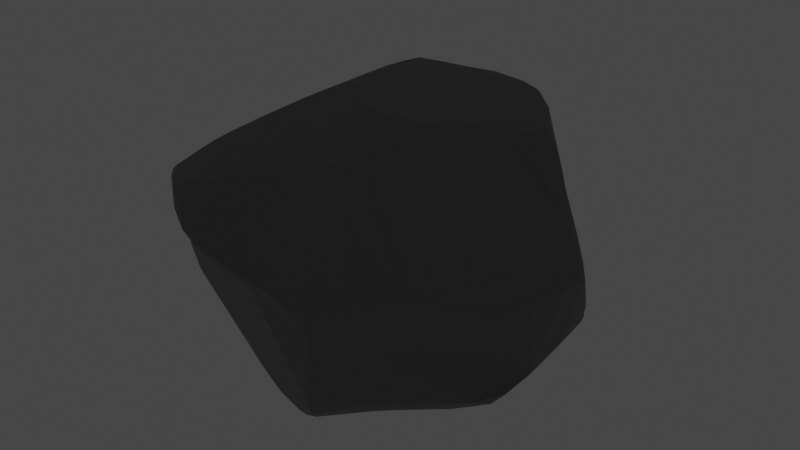 # Source: sTOUN.blend  (saved by Blender 3.4.6; exported with 4.5.12 LTS)
import bpy
from mathutils import Matrix  # noqa: F401  (used for matrix-valued properties, if any)

bpy.ops.wm.read_factory_settings(use_empty=True)
scene = bpy.context.scene
scene.name = 'Scene'

# ---- collections
col_collection = bpy.data.collections.new('Collection'); scene.collection.children.link(col_collection)

# ---- materials (node trees are filled in below, after node groups)
mat_004 = bpy.data.materials.new('Материал.004')
mat_004.use_transparent_shadow = False
mat_003 = bpy.data.materials.new('Материал.003')
mat_003.use_transparent_shadow = False
mat_001 = bpy.data.materials.new('Материал.001')
mat_001.use_transparent_shadow = False
mat_x = bpy.data.materials.new('Материал')
mat_x.use_transparent_shadow = False

# ---- material node trees
mat_004.use_nodes = True; mat_004.node_tree.nodes.clear()
_N = mat_004.node_tree.nodes; _L = mat_004.node_tree.links
n0 = _N.new('ShaderNodeOutputMaterial'); n0.name = 'Вывод материала'; n0.location = (300, 300)
n1 = _N.new('ShaderNodeEmission'); n1.name = 'Излучение'; n1.location = (10, 300)
n1.inputs[0].default_value = (1.0, 0.05602, 0.03681, 1.0)
_L.new(n1.outputs[0], n0.inputs[0])
n0.is_active_output = True
mat_003.use_nodes = True; mat_003.node_tree.nodes.clear()
_N = mat_003.node_tree.nodes; _L = mat_003.node_tree.links
n0 = _N.new('ShaderNodeBsdfPrincipled'); n0.name = 'Принципиальный BSDF'; n0.location = (10, 300)
n0.distribution = 'GGX'
n0.subsurface_method = 'RANDOM_WALK_SKIN'
n0.inputs[0].default_value = (0.1679, 0.1679, 0.1679, 1.0)
n0.inputs[2].default_value = 0.5456
n0.inputs[3].default_value = 1.45
n0.inputs[13].default_value = 0.8474
n0.inputs[27].default_value = (0.0, 0.0, 0.0, 1.0)
n0.inputs[28].default_value = 1.0
n1 = _N.new('ShaderNodeOutputMaterial'); n1.name = 'Вывод материала'; n1.location = (300, 300)
_L.new(n0.outputs[0], n1.inputs[0])
n1.is_active_output = True
mat_001.use_nodes = True; mat_001.node_tree.nodes.clear()
_N = mat_001.node_tree.nodes; _L = mat_001.node_tree.links
n0 = _N.new('ShaderNodeBsdfPrincipled'); n0.name = 'Принципиальный BSDF'; n0.location = (10, 300)
n0.distribution = 'GGX'
n0.subsurface_method = 'RANDOM_WALK_SKIN'
n0.inputs[0].default_value = (0.214, 0.1349, 0.0612, 1.0)
n0.inputs[2].default_value = 0.7649
n0.inputs[3].default_value = 1.45
n0.inputs[27].default_value = (0.0, 0.0, 0.0, 1.0)
n0.inputs[28].default_value = 1.0
n1 = _N.new('ShaderNodeOutputMaterial'); n1.name = 'Вывод материала'; n1.location = (300, 300)
_L.new(n0.outputs[0], n1.inputs[0])
n1.is_active_output = True
mat_x.use_nodes = True; mat_x.node_tree.nodes.clear()
_N = mat_x.node_tree.nodes; _L = mat_x.node_tree.links
n0 = _N.new('ShaderNodeBsdfPrincipled'); n0.name = 'Принципиальный BSDF'; n0.location = (10, 300)
n0.distribution = 'GGX'
n0.subsurface_method = 'RANDOM_WALK_SKIN'
n0.inputs[0].default_value = (0.1149, 0.05123, 0.02521, 1.0)
n0.inputs[2].default_value = 0.7491
n0.inputs[3].default_value = 1.45
n0.inputs[27].default_value = (0.0, 0.0, 0.0, 1.0)
n0.inputs[28].default_value = 1.0
n1 = _N.new('ShaderNodeOutputMaterial'); n1.name = 'Вывод материала'; n1.location = (300, 300)
_L.new(n0.outputs[0], n1.inputs[0])
n1.is_active_output = True

# ---- world
world_world = bpy.data.worlds.new('World'); scene.world = world_world
world_world.use_nodes = True; world_world.node_tree.nodes.clear()
_N = world_world.node_tree.nodes; _L = world_world.node_tree.links
n0 = _N.new('ShaderNodeOutputWorld'); n0.name = 'World Output'; n0.location = (300, 300)
n1 = _N.new('ShaderNodeBackground'); n1.name = 'Background'; n1.location = (10, 300)
n1.inputs[0].default_value = (0.05088, 0.05088, 0.05088, 1.0)
_L.new(n1.outputs[0], n0.inputs[0])
n0.is_active_output = True
world_world.color = (0.05088, 0.05088, 0.05088)
world_world.use_sun_shadow = False
world_world.sun_shadow_jitter_overblur = 0.0

# ---- meshes
me_001 = bpy.data.meshes.new('Сфера.001')
me_001.from_pydata([(0.4739, -0.008583, -0.04219), (-0.3825, -0.005689, 0.1381), (0.09839, -0.4219, 0.1769), (-0.00897, -0.2741, 0.2719), (-0.03721, -0.2679, 0.2737), (-0.1889, -0.326, 0.2425), (-0.06086, -0.4468, 0.1669), (0.04448, -0.455, 0.1589), (-0.09972, -0.2683, -0.21), (-0.08794, -0.2589, -0.2147), (-0.04162, -0.292, -0.2069), (0.002941, -0.3178, -0.1977), (0.4037, -0.2102, -0.1022), (0.3578, -0.2, -0.1421), (0.3509, -0.1776, -0.1519), (0.2877, -0.0274, -0.1686), (0.3661, -0.01223, -0.1556), (0.4713, -0.1025, -0.06099), (-0.3067, 0.2349, 0.2322), (-0.3424, 0.3433, 0.184), (-0.3777, 0.291, 0.1524), (-0.3775, 0.1095, 0.1398), (-0.3124, 0.1193, 0.1825), (-0.349, 0.05839, 0.1621), (-0.3828, 0.2539, -0.113), (-0.3706, 0.2374, -0.1345), (-0.3249, 0.1709, -0.1739), (-0.4232, 0.2461, -0.03884), (-0.3897, 0.2668, -0.08528), (-0.08267, 0.5175, 0.2448), (-0.04842, 0.4948, 0.2699), (0.03763, 0.4812, 0.2699), (0.161, 0.4024, 0.2581), (0.1231, -0.2103, 0.3039), (0.08175, -0.1668, 0.319), (0.1216, -0.457, 0.1529), (0.258, -0.4246, 0.1726), (0.2824, -0.4053, 0.1789), (0.3421, -0.3506, 0.1693), (0.3542, -0.329, 0.171), (0.06997, -0.4348, 0.1149), (0.2963, -0.324, -0.05641), (0.1796, -0.4138, -0.09227), (0.4324, 0.1012, 0.1271), (0.4014, -0.2879, 0.1473), (0.3895, 0.1334, 0.1563), (0.3527, 0.1861, 0.1765), (0.3335, 0.2089, 0.1803), (0.2256, 0.09852, -0.1889), (0.1774, 0.1954, -0.2078), (0.1203, 0.2062, -0.216), (0.1079, 0.2184, -0.2169), (0.4406, 0.1411, -0.06161), (0.4494, 0.117, -0.05729), (-0.03033, 0.541, 0.1571), (0.2203, 0.3969, -0.01409), (-0.1662, 0.1747, 0.3309), (-0.2067, 0.5076, 0.2033), (-0.3358, 0.357, 0.1809), (-0.09388, 0.4898, -0.03293), (-0.4181, 0.04748, 0.08258), (-0.3703, 0.3052, 0.1513), (-0.3186, 0.2886, 0.03332), (-0.3397, -0.2659, 0.1818), (-0.1935, -0.3914, 0.1941), (-0.1618, -0.06437, -0.2373), (-0.04942, -0.1914, -0.2106), (-0.3959, -0.1964, -0.04513), (-0.4184, -0.007545, -0.1001), (-0.4116, -0.02637, 0.06584), (-0.4053, -0.09661, -0.03212), (-0.3873, -0.03304, 0.112), (-0.4079, -0.1078, 0.04697), (-0.3727, -0.2303, 0.08552), (-0.4013, -0.1995, 0.02369), (-0.397, -0.195, 0.04226), (-0.3836, -0.2248, 0.06012), (-0.3825, -0.2209, 0.02607), (-0.3461, -0.2698, 0.1486), (-0.365, -0.242, 0.06905), (-0.3436, -0.269, 0.1175), (-0.09567, 0.5034, 0.04382), (-0.1122, 0.5525, 0.1508), (-0.1378, 0.5422, 0.1332), (-0.13, 0.5158, 0.06377), (-0.1121, 0.4882, -0.02817), (-0.1487, 0.5478, 0.1842), (-0.2244, 0.3916, -0.002839), (-0.2392, 0.4049, 0.04077), (-0.2838, 0.3494, -6.665e-06), (-0.286, 0.3201, 0.04643), (0.05116, 0.2345, -0.2238), (0.06896, 0.2037, -0.2252), (-0.03698, 0.1454, -0.2315), (-0.02882, 0.1079, -0.2284), (-0.103, 0.07828, -0.2354), (-0.07008, 0.09109, -0.2343), (-0.1271, 0.03028, -0.2387), (-0.1579, -0.01871, -0.2394), (0.201, -0.4537, 0.1535), (0.1834, -0.4595, 0.1412), (0.2183, -0.4438, 0.07563), (0.2123, -0.4291, 0.009313), (0.2206, -0.4573, 0.1422), (0.3291, -0.3432, 0.1069), (0.3011, -0.3407, 0.03727), (0.368, -0.3257, 0.1608), (0.477, 0.04752, 0.09946), (0.4597, 0.08486, 0.09922), (0.4701, 0.08665, 0.03521), (0.457, 0.1084, 0.02585), (0.4593, 0.1123, -0.01585), (0.4215, 0.1231, 0.1272), (0.4418, 0.1388, -0.0292), (-0.1446, -0.329, 0.2511), (-0.0714, -0.3096, 0.2588), (-0.09208, -0.3997, 0.2134), (-0.1208, -0.433, 0.1853), (-0.09139, -0.4376, 0.1862), (-0.1496, -0.4106, 0.2007), (0.03251, -0.4451, 0.1688), (-0.005221, -0.4514, 0.1693), (-0.06478, -0.4485, 0.176), (0.3523, -0.02877, -0.1648), (0.3758, -0.1269, -0.1561), (0.388, -0.1576, -0.1444), (0.4504, -0.1544, -0.09023), (0.4257, -0.1641, -0.1181), (-0.3227, 0.1611, 0.1982), (-0.3528, 0.2038, 0.1767), (-0.3712, 0.1702, 0.1509), (-0.3378, 0.155, 0.1738), (-0.3128, 0.133, 0.1839), (-0.4228, 0.1755, -0.1303), (-0.3785, 0.2036, -0.1471), (-0.444, 0.2065, -0.06455), (-0.4472, 0.1793, -0.09247), (-0.4419, 0.1257, -0.1166), (-0.4153, 0.2082, -0.1231), (-0.4252, 0.1073, -0.1362), (-0.4214, 0.2283, -0.09678), (0.1586, 0.3892, 0.2651), (0.1118, 0.4424, 0.2687), (0.06254, 0.4646, 0.2725), (-0.01712, 0.5296, 0.2163), (0.001596, 0.5114, 0.2455), (0.05538, 0.5105, 0.2198), (0.0574, 0.4982, 0.2465), (0.09, 0.4643, 0.2658), (0.07799, 0.4506, -0.1152), (0.2461, 0.3846, -0.05129), (0.1488, 0.4261, -0.1048), (0.1011, -0.2092, 0.3111), (0.1198, -0.2377, 0.2953), (0.1588, -0.2554, 0.2871), (0.1889, -0.2612, 0.276), (0.2226, -0.315, 0.2537), (0.2784, -0.3566, 0.2139), (0.2766, -0.406, 0.1901), (0.3008, -0.3818, 0.1893), (0.2718, -0.181, -0.155), (0.1355, -0.2598, -0.1683), (0.2021, -0.2716, -0.1567), (0.07511, -0.345, -0.1804), (0.1064, -0.3649, -0.1707), (0.301, -0.2338, -0.1483), (0.135, -0.3742, -0.1626), (0.2848, -0.2608, -0.1438), (0.1635, -0.3769, -0.152), (0.2625, -0.2954, -0.1364), (0.1752, -0.4018, -0.1245), (0.2898, -0.31, -0.09897), (0.2026, -0.4123, -0.07624), (0.483, 0.05648, 0.08317), (0.4909, -0.03511, 0.09449), (0.4789, -0.1256, 0.1168), (0.483, -0.1356, 0.1082), (0.4624, -0.196, 0.1229), (0.4365, -0.2427, 0.136), (0.4199, -0.2644, 0.1349), (0.1714, 0.1251, 0.2831), (0.1972, 0.1819, 0.2741), (0.21, 0.1716, 0.2697), (0.1985, 0.3147, 0.264), (0.2347, 0.2932, 0.2603), (0.2254, 0.2276, 0.2665), (0.2471, 0.2555, 0.256), (0.2694, 0.2658, 0.2394), (0.2726, 0.2699, 0.2281), (0.2978, 0.241, 0.2162), (0.3163, 0.212, 0.2055), (0.3077, 0.1559, 0.2116), (0.3124, 0.2294, 0.2026), (0.333, 0.2041, 0.1926), (0.2116, 0.1948, -0.2015), (0.1682, 0.2181, -0.2031), (0.2467, 0.1897, -0.1956), (0.3302, 0.05892, -0.1722), (0.2652, 0.2095, -0.1839), (0.2901, 0.1895, -0.1868), (0.2464, 0.3713, -0.1018), (0.3405, 0.07022, -0.17), (0.3232, 0.2102, -0.1677), (0.3286, 0.1745, -0.1757), (0.3602, 0.1945, -0.1461), (0.3079, 0.275, -0.1338), (0.39, 0.1774, -0.1176), (0.3775, 0.2008, -0.1176), (0.2609, 0.364, -0.0963), (0.2451, 0.3791, -0.09238), (0.4143, 0.1651, -0.09089), (-0.03846, 0.5124, 0.1018), (0.03628, 0.5184, 0.1417), (0.07171, 0.4987, 0.1298), (0.1109, 0.465, 0.1025), (0.1672, 0.4188, 0.04048), (0.1311, 0.4425, 0.07841), (0.1421, 0.4363, 0.08737), (0.17, 0.4186, 0.04542), (0.1958, 0.4064, 0.01446), (-0.1731, 0.2342, 0.3268), (-0.1559, 0.2194, 0.3307), (-0.2261, 0.2413, 0.2955), (-0.1908, 0.3196, 0.3127), (-0.1736, 0.3027, 0.3196), (-0.2809, 0.3165, 0.2505), (-0.1872, 0.367, 0.3083), (-0.154, 0.4068, 0.2969), (-0.1988, 0.3879, 0.3008), (-0.1007, 0.4449, 0.2848), (-0.2399, 0.4057, 0.2677), (-0.1246, 0.4386, 0.2846), (-0.2383, 0.4583, 0.2408), (-0.2973, 0.4041, 0.2154), (-0.1755, 0.5288, 0.2033), (-0.3117, 0.3879, 0.1979), (-0.2623, 0.4424, 0.2378), (-0.2633, 0.1293, -0.1974), (0.003334, 0.3093, -0.2019), (-0.02761, 0.4028, -0.167), (-0.05356, 0.4505, -0.1374), (-0.03429, 0.4545, -0.1422), (-0.1607, 0.3786, -0.12), (-0.2314, 0.3312, -0.1172), (-0.07953, 0.4811, -0.09351), (-0.4114, 0.1001, 0.05047), (-0.3982, 0.0435, 0.1227), (-0.4297, 0.1064, 0.09304), (-0.4207, 0.09558, 0.1061), (-0.4409, 0.1886, 0.09224), (-0.4297, 0.214, 0.03706), (-0.4388, 0.2241, -0.03616), (-0.4368, 0.2174, 0.095), (-0.4035, 0.2392, 0.01836), (-0.4069, 0.2355, 0.06542), (-0.4147, 0.2439, 0.1112), (-0.4102, 0.2316, 0.1227), (-0.3745, 0.2878, -0.03832), (-0.4028, 0.2608, 0.1257), (-0.1949, -0.05402, 0.3051), (-0.1977, -0.02219, 0.3131), (-0.2478, 0.06334, 0.2787), (-0.2223, -0.07161, 0.2968), (-0.2371, -0.08057, 0.2886), (-0.2489, -0.1484, 0.2732), (-0.2706, -0.1613, 0.264), (-0.2824, -0.2011, 0.2524), (-0.2103, -0.3521, 0.2288), (-0.2853, -0.2387, 0.2411), (-0.3198, -0.1635, 0.2158), (-0.3005, -0.2318, 0.234), (-0.3044, -0.2873, 0.2192), (-0.3162, -0.2901, 0.2078), (-0.2344, -0.3595, 0.216), (-0.3213, -0.2927, 0.1893), (-0.1901, -0.03919, -0.2371), (-0.1912, -0.09089, -0.2382), (-0.1695, -0.198, -0.2267), (-0.2249, -0.1314, -0.2352), (-0.2434, -0.1567, -0.2271), (-0.2929, -0.136, -0.2088), (-0.2723, -0.1723, -0.2079), (-0.3353, -0.1599, -0.1835), (-0.4151, 0.01152, -0.1406), (-0.3757, -0.1449, -0.1555), (-0.3716, -0.1732, -0.1426), (-0.3884, -0.1524, -0.1394), (-0.3821, -0.1877, -0.104), (0.1414, 0.08123, 0.2941), (0.1112, 0.05094, 0.3073), (-0.02513, 0.01801, 0.3393), (0.02809, -0.01277, 0.3359), (-0.005884, -0.01731, 0.3417), (-0.02115, -0.01613, 0.3394), (-0.06443, 0.03333, 0.3426), (-0.06746, 0.01961, 0.3421), (-0.1097, 0.0651, 0.3456), (-0.1439, 0.1317, 0.3411), (-0.1413, 0.05438, 0.3421), (-0.1573, 0.03495, 0.3344), (-0.1865, 0.01794, 0.3199)], [], [(60, 71, 246), (69, 71, 60), (70, 74, 72), (1, 73, 63), (72, 73, 71), (74, 75, 72), (77, 79, 76), (79, 80, 73), (80, 64, 78), (211, 81, 82), (82, 84, 83), (81, 85, 84), (87, 88, 84), (89, 62, 90), (61, 19, 58), (91, 238, 51), (49, 92, 50), (238, 95, 237), (97, 237, 95), (98, 275, 97), (40, 101, 35), (35, 101, 100), (100, 101, 103), (99, 103, 36), (101, 38, 103), (172, 41, 102), (101, 104, 38), (102, 41, 105), (102, 105, 101), (7, 40, 35), (44, 39, 106), (107, 108, 43), (173, 109, 108), (108, 110, 112), (111, 113, 110), (4, 115, 3), (6, 122, 117), (118, 116, 117), (119, 267, 273), (116, 114, 267), (121, 116, 122), (264, 5, 114, 4, 152, 34, 292, 293, 295, 298, 299, 260, 259, 262), (9, 10, 8), (123, 124, 15), (124, 127, 125), (124, 14, 160), (14, 125, 13), (0, 17, 53), (129, 18, 258), (21, 132, 131), (26, 237, 275, 278, 280, 282, 283, 139, 133, 134), (25, 243, 242, 240, 239, 238, 237, 26, 134), (137, 133, 139), (24, 138, 140), (140, 135, 27), (134, 138, 25), (68, 137, 283), (145, 147, 144), (144, 147, 146), (31, 148, 147), (143, 148, 31), (209, 200, 151), (4, 3, 152), (153, 154, 33), (36, 158, 156, 154, 153, 3, 115, 120, 2, 35, 99), (159, 38, 157), (6, 40, 7), (11, 161, 163), (161, 162, 164), (162, 167, 166), (166, 169, 168), (169, 170, 168), (12, 171, 169), (172, 42, 170), (12, 41, 171), (175, 176, 174), (107, 174, 173), (180, 182, 181), (181, 182, 185), (181, 185, 183), (183, 184, 32), (185, 191, 186), (186, 191, 187), (196, 198, 199), (199, 203, 197), (198, 200, 202), (204, 207, 206), (205, 207, 204), (200, 208, 205), (209, 150, 208), (197, 16, 123), (54, 146, 212), (217, 218, 215), (215, 218, 219), (261, 222, 18), (226, 228, 223), (226, 227, 228), (230, 233, 225), (230, 228, 236), (231, 232, 228), (233, 235, 19), (234, 57, 232), (240, 241, 239), (87, 85, 244, 240, 242, 243, 24, 28, 89), (23, 21, 246), (247, 249, 245), (247, 248, 249), (248, 130, 256), (250, 251, 135, 136, 68, 67, 70, 72, 69, 245), (250, 253, 251), (253, 257, 27), (254, 62, 253), (253, 62, 257), (1, 23, 246), (21, 131, 130), (251, 27, 135), (261, 263, 262), (264, 265, 266), (266, 268, 267), (267, 271, 273), (268, 270, 271), (271, 272, 273), (270, 269, 272), (1, 269, 265, 261, 18, 129, 128, 132, 22, 23), (272, 274, 273), (269, 1, 63), (274, 63, 78), (65, 277, 276), (65, 9, 277), (9, 8, 277), (8, 281, 279), (278, 279, 280), (282, 284, 283), (284, 286, 283), (283, 67, 68), (66, 9, 65), (157, 39, 178, 177, 175, 107, 43, 45, 191, 182, 180, 288, 289, 34, 33, 155, 156), (291, 292, 34), (291, 290, 292), (294, 297, 296), (56, 300, 297), (222, 261, 300), (246, 71, 1), (69, 72, 71), (72, 75, 76), (1, 71, 73), (72, 76, 73), (70, 67, 74), (75, 77, 76), (75, 74, 77), (74, 67, 77), (80, 78, 73), (73, 76, 79), (54, 211, 82), (82, 81, 84), (81, 59, 85), (85, 87, 84), (87, 89, 88), (89, 257, 62), (144, 54, 82), (89, 28, 257), (57, 234, 86, 83, 84, 88, 90, 62, 254, 255, 258, 61, 58, 235, 233, 236), (92, 91, 51), (144, 82, 86), (91, 92, 93), (94, 93, 92), (238, 91, 93), (238, 93, 95), (93, 96, 95), (97, 95, 96), (98, 97, 65), (195, 51, 238), (97, 275, 237), (36, 103, 38), (101, 105, 104), (37, 36, 38), (39, 38, 106), (108, 107, 173), (173, 111, 109), (112, 43, 108), (109, 111, 110), (43, 112, 45), (45, 112, 46), (111, 53, 113), (112, 47, 46), (0, 111, 173), (0, 53, 111), (53, 52, 113), (4, 114, 115), (115, 114, 116), (118, 117, 122), (122, 6, 121), (117, 116, 119), (119, 116, 267), (121, 120, 116), (120, 115, 116), (5, 267, 114), (120, 7, 2), (10, 11, 163, 164, 166, 170, 42, 102, 101, 40, 6, 117, 80, 79, 77, 67, 287, 285, 282, 281, 8), (15, 124, 160), (125, 14, 124), (17, 126, 127), (16, 17, 127), (127, 12, 13), (13, 125, 127), (12, 127, 126, 17, 0, 173, 174, 176, 177, 178, 179, 44, 104, 105, 41), (17, 16, 53), (130, 131, 129), (131, 128, 129), (131, 132, 128), (22, 132, 21), (258, 18, 20), (68, 136, 137), (137, 136, 133), (133, 136, 138), (28, 140, 27), (28, 24, 140), (24, 25, 138), (140, 136, 135), (140, 138, 136), (134, 133, 138), (283, 137, 139), (143, 142, 148), (145, 29, 30), (144, 29, 145), (32, 142, 141), (229, 143, 31), (149, 151, 239), (149, 244, 59, 81, 211, 213, 214, 216, 215, 219, 55, 150, 151), (152, 3, 153), (33, 152, 153), (33, 154, 155), (156, 155, 154), (157, 158, 159), (156, 158, 157), (33, 34, 152), (2, 7, 35), (37, 158, 36), (159, 37, 38), (157, 38, 39), (11, 66, 161), (163, 161, 164), (160, 165, 162), (160, 14, 165), (14, 13, 165), (164, 162, 166), (162, 165, 167), (165, 13, 167), (166, 167, 169), (167, 13, 169), (13, 12, 169), (169, 171, 170), (171, 41, 172), (97, 96, 94, 92, 48, 15, 160, 162, 161, 66, 65), (66, 11, 10), (107, 175, 174), (176, 175, 177), (179, 178, 44), (39, 44, 178), (184, 183, 185), (186, 184, 185), (185, 182, 191), (32, 184, 187), (188, 187, 189), (192, 190, 193), (193, 190, 191), (47, 193, 46), (47, 192, 193), (141, 183, 32), (48, 196, 197), (197, 201, 16), (199, 202, 203), (195, 200, 198), (195, 151, 200), (197, 203, 201), (199, 198, 202), (205, 202, 200), (202, 205, 204), (207, 205, 208), (53, 16, 201, 203, 204, 206, 210), (200, 209, 208), (208, 52, 210), (210, 52, 53), (49, 194, 48), (195, 49, 50), (238, 151, 195), (211, 54, 212), (54, 144, 146), (211, 212, 213), (214, 217, 216), (216, 217, 215), (220, 221, 224), (223, 224, 226), (18, 222, 225), (228, 230, 225), (227, 229, 231), (231, 229, 30), (227, 231, 228), (230, 236, 233), (30, 29, 231), (236, 228, 232), (236, 232, 57), (231, 29, 234), (232, 231, 234), (29, 144, 86), (29, 86, 234), (56, 221, 220), (229, 31, 30), (225, 19, 20), (18, 225, 20), (244, 241, 240), (59, 244, 85), (24, 243, 25), (248, 246, 21), (149, 241, 244), (239, 241, 149), (238, 239, 151), (60, 247, 245), (248, 21, 130), (250, 245, 249), (249, 248, 256), (250, 249, 252), (249, 256, 252), (251, 253, 27), (250, 254, 253), (250, 252, 254), (256, 130, 129), (254, 252, 255), (255, 256, 258), (20, 61, 258), (61, 20, 19), (23, 22, 21), (256, 129, 258), (262, 259, 260), (260, 261, 262), (263, 261, 265), (262, 263, 264), (265, 264, 263), (267, 264, 266), (264, 267, 5), (270, 268, 266), (265, 269, 266), (270, 266, 269), (272, 271, 270), (272, 269, 63), (63, 274, 272), (64, 274, 78), (279, 278, 277), (279, 277, 8), (281, 280, 279), (285, 284, 282), (286, 285, 287), (275, 65, 276), (283, 286, 67), (289, 291, 34), (293, 290, 294), (293, 294, 295), (295, 294, 296), (56, 297, 221), (298, 296, 297), (295, 296, 298), (298, 297, 300), (299, 298, 300), (300, 261, 260), (56, 222, 300), (78, 63, 73), (117, 64, 80), (83, 86, 82), (89, 90, 88), (104, 44, 106, 38), (92, 51, 50), (92, 49, 48), (93, 94, 96), (65, 275, 98), (100, 99, 35), (99, 100, 103), (64, 117, 119, 273), (172, 102, 42), (110, 108, 109), (7, 120, 121, 6), (118, 122, 116), (16, 127, 124, 123), (9, 66, 10), (145, 30, 31, 147), (188, 189, 192, 47, 112, 110, 113, 52, 208, 150, 55, 219, 218, 217, 214, 213, 212, 146, 147, 148, 142, 32, 187), (37, 159, 158), (170, 166, 168), (172, 170, 171), (187, 191, 190, 189), (141, 142, 143, 229, 227, 226, 224, 221, 297, 294, 290, 291, 289, 288, 180, 181, 183), (187, 184, 186), (193, 191, 45, 46), (189, 190, 192), (197, 123, 15, 48), (194, 49, 195), (194, 195, 198, 196), (196, 48, 194), (199, 197, 196), (207, 208, 210, 206), (202, 204, 203), (195, 50, 51), (209, 151, 150), (220, 224, 223, 222), (222, 56, 220), (222, 223, 228, 225), (225, 233, 19), (58, 19, 235), (60, 246, 248, 247), (256, 255, 252), (245, 69, 60), (28, 27, 257), (271, 267, 268), (274, 64, 273), (275, 276, 278), (277, 278, 276), (282, 280, 281), (286, 284, 285), (67, 286, 287), (293, 292, 290), (260, 299, 300)])
me_001.polygons.foreach_set('material_index', [1, 1, 1, 1, 1, 1, 1, 1, 1, 1, 1, 1, 1, 1, 1, 1, 1, 1, 1, 1, 1, 1, 1, 1, 1, 1, 1, 1, 1, 1, 1, 1, 1, 1, 1, 1, 1, 1, 1, 1, 1, 1, 1, 1, 1, 1, 1, 1, 1, 1, 1, 1, 1, 1, 1, 1, 1, 1, 1, 1, 1, 1, 1, 1, 1, 1, 1, 1, 1, 1, 1, 1, 1, 1, 1, 1, 1, 1, 1, 1, 1, 1, 1, 1, 1, 1, 1, 1, 1, 1, 1, 1, 1, 1, 1, 1, 1, 1, 1, 1, 1, 1, 1, 1, 1, 1, 1, 1, 1, 1, 1, 1, 1, 1, 1, 1, 1, 1, 1, 1, 1, 1, 1, 1, 1, 1, 1, 1, 1, 1, 1, 1, 1, 1, 1, 1, 1, 1, 1, 1, 1, 1, 1, 1, 1, 1, 1, 1, 1, 1, 1, 1, 1, 1, 1, 1, 1, 1, 1, 1, 1, 1, 1, 1, 1, 1, 1, 1, 1, 1, 1, 1, 1, 1, 1, 1, 1, 1, 1, 1, 1, 1, 1, 1, 1, 1, 1, 1, 1, 1, 1, 1, 1, 1, 1, 1, 1, 1, 1, 1, 1, 1, 1, 1, 1, 1, 1, 1, 1, 1, 1, 1, 1, 1, 1, 1, 1, 1, 1, 1, 1, 1, 1, 1, 1, 1, 1, 1, 1, 1, 1, 1, 1, 1, 1, 1, 1, 1, 1, 1, 1, 1, 1, 1, 1, 1, 1, 1, 1, 1, 1, 1, 1, 1, 1, 1, 1, 1, 1, 1, 1, 1, 1, 1, 1, 1, 1, 1, 1, 1, 1, 1, 1, 1, 1, 1, 1, 1, 1, 1, 1, 1, 1, 1, 1, 1, 1, 1, 1, 1, 1, 1, 1, 1, 1, 1, 1, 1, 1, 1, 1, 1, 1, 1, 1, 1, 1, 1, 1, 1, 1, 1, 1, 1, 1, 1, 1, 1, 1, 1, 1, 1, 1, 1, 1, 1, 1, 1, 1, 1, 1, 1, 1, 1, 1, 1, 1, 1, 1, 1, 1, 1, 1, 1, 1, 1, 1, 1, 1, 1, 1, 1, 1, 1, 1, 1, 1, 1, 1, 1, 1, 1, 1, 1, 1, 1, 1, 1, 1, 1, 1, 1, 1, 1, 1, 1, 1, 1, 1, 1, 1, 1, 1, 1, 1, 1, 1, 1, 1, 1, 1, 1, 1, 1, 1, 1, 1, 1, 1, 1, 1, 1, 1, 1, 1, 1, 1, 1, 1, 1, 1, 1, 1, 1, 1, 1, 1, 1, 1, 1])
_uv = me_001.uv_layers.new(name='UVКарта')
_uv.uv.foreach_set('vector', [0.4811, 0.8048, 0.4633, 0.8353, 0.4562, 0.811, 0.4868, 0.8308, 0.4633, 0.8353, 0.4811, 0.8048, 0.5341, 0.8493, 0.5071, 0.8749, 0.497, 0.8527, 0.4467, 0.8264, 0.4749, 0.8827, 0.4357, 0.8982, 0.497, 0.8527, 0.4749, 0.8827, 0.4633, 0.8353, 0.5071, 0.8749, 0.4991, 0.8746, 0.497, 0.8527, 0.5072, 0.8831, 0.486, 0.8911, 0.4902, 0.8828, 0.486, 0.8911, 0.4583, 0.8988, 0.4749, 0.8827, 0.4583, 0.8988, 0.4357, 0.9296, 0.4447, 0.898, 0.4834, 0.553, 0.5126, 0.5751, 0.4561, 0.5766, 0.4561, 0.5766, 0.4992, 0.5896, 0.4656, 0.5851, 0.5126, 0.5751, 0.5554, 0.5858, 0.4992, 0.5896, 0.5393, 0.6343, 0.5103, 0.6365, 0.4992, 0.5896, 0.5335, 0.6621, 0.5151, 0.6888, 0.5073, 0.6679, 0.4468, 0.696, 0.4248, 0.6778, 0.4301, 0.6726, 0.7101, 0.585, 0.6847, 0.5853, 0.719, 0.5713, 0.7337, 0.5606, 0.7184, 0.5852, 0.7259, 0.5696, 0.6847, 0.5853, 0.7247, 0.6497, 0.6971, 0.6836, 0.7309, 0.6645, 0.6971, 0.6836, 0.7247, 0.6497, 0.7394, 0.6811, 0.7404, 0.6894, 0.7309, 0.6645, 0.4619, 0.06825, 0.4843, 0.1136, 0.4415, 0.07873, 0.4415, 0.07873, 0.4843, 0.1136, 0.4518, 0.09943, 0.4518, 0.09943, 0.4843, 0.1136, 0.4522, 0.1097, 0.4436, 0.1033, 0.4522, 0.1097, 0.4399, 0.1239, 0.4843, 0.1136, 0.4398, 0.1582, 0.4522, 0.1097, 0.5594, 0.1118, 0.5572, 0.151, 0.5217, 0.1115, 0.4843, 0.1136, 0.4731, 0.1595, 0.4398, 0.1582, 0.5217, 0.1115, 0.5572, 0.151, 0.5093, 0.1504, 0.5217, 0.1115, 0.5093, 0.1504, 0.4843, 0.1136, 0.4355, 0.05628, 0.4619, 0.06825, 0.4415, 0.07873, 0.4525, 0.1907, 0.4364, 0.1644, 0.4439, 0.1738, 0.4834, 0.3155, 0.4851, 0.3273, 0.4672, 0.3326, 0.4954, 0.3165, 0.5184, 0.3275, 0.4851, 0.3273, 0.4851, 0.3273, 0.5269, 0.3351, 0.4701, 0.3424, 0.5446, 0.3333, 0.5487, 0.3436, 0.5269, 0.3351, 0.1926, 0.6775, 0.1875, 0.697, 0.1862, 0.6707, 0.1517, 0.7134, 0.1549, 0.7131, 0.1676, 0.7218, 0.1623, 0.7161, 0.1703, 0.7105, 0.1676, 0.7218, 0.176, 0.7228, 0.1954, 0.7245, 0.1963, 0.731, 0.1703, 0.7105, 0.1929, 0.7097, 0.1954, 0.7245, 0.1426, 0.7015, 0.1703, 0.7105, 0.1549, 0.7131, 0.2436, 0.7092, 0.1994, 0.7156, 0.1929, 0.7097, 0.1926, 0.6775, 0.1905, 0.6327, 0.2028, 0.6324, 0.2437, 0.6321, 0.2431, 0.6378, 0.2593, 0.6436, 0.2755, 0.6543, 0.2734, 0.6631, 0.2661, 0.6814, 0.2585, 0.6849, 0.2574, 0.6934, 0.6212, 0.05686, 0.6164, 0.06012, 0.6174, 0.05307, 0.61, 0.2034, 0.5999, 0.194, 0.618, 0.1941, 0.5999, 0.194, 0.5855, 0.1989, 0.5942, 0.1919, 0.5999, 0.194, 0.5984, 0.1812, 0.6063, 0.1618, 0.5984, 0.1812, 0.5942, 0.1919, 0.5934, 0.1798, 0.5644, 0.2457, 0.5692, 0.2237, 0.5681, 0.2462, 0.3511, 0.7051, 0.3463, 0.6909, 0.3647, 0.6982, 0.3275, 0.7361, 0.3281, 0.7164, 0.3383, 0.7161, 0.6063, 0.8042, 0.6211, 0.8239, 0.6235, 0.8655, 0.6123, 0.883, 0.6003, 0.8761, 0.59, 0.8766, 0.5834, 0.8356, 0.5842, 0.8088, 0.584, 0.7969, 0.5922, 0.7942, 0.6263, 0.69, 0.6143, 0.6507, 0.6172, 0.6191, 0.627, 0.577, 0.6508, 0.5764, 0.6847, 0.5853, 0.6971, 0.6836, 0.6063, 0.8042, 0.5922, 0.7942, 0.5783, 0.8021, 0.584, 0.7969, 0.5842, 0.8088, 0.5821, 0.7791, 0.5828, 0.7898, 0.5756, 0.7824, 0.5756, 0.7824, 0.5669, 0.7812, 0.5669, 0.7745, 0.5922, 0.7942, 0.5828, 0.7898, 0.5898, 0.7864, 0.57, 0.8275, 0.5783, 0.8021, 0.5834, 0.8356, 0.3497, 0.5529, 0.34, 0.5445, 0.3591, 0.5527, 0.3591, 0.5527, 0.34, 0.5445, 0.3464, 0.5426, 0.3386, 0.5497, 0.33, 0.5419, 0.34, 0.5445, 0.3331, 0.5473, 0.33, 0.5419, 0.3386, 0.5497, 0.5769, 0.4261, 0.5813, 0.4195, 0.5842, 0.4439, 0.1926, 0.6775, 0.1862, 0.6707, 0.1905, 0.6327, 0.1795, 0.6336, 0.1748, 0.625, 0.1884, 0.6249, 0.125, 0.6271, 0.1291, 0.617, 0.155, 0.6173, 0.1748, 0.625, 0.1795, 0.6336, 0.1862, 0.6707, 0.1875, 0.697, 0.1355, 0.693, 0.1337, 0.6712, 0.4415, 0.07873, 0.125, 0.6411, 0.1289, 0.6065, 0.125, 0.5928, 0.1396, 0.607, 0.4368, 0.03854, 0.4619, 0.06825, 0.4355, 0.05628, 0.6091, 0.06929, 0.6075, 0.1133, 0.6022, 0.08625, 0.6075, 0.1133, 0.6005, 0.1294, 0.595, 0.09179, 0.6005, 0.1294, 0.5928, 0.1524, 0.592, 0.0987, 0.592, 0.0987, 0.5862, 0.1407, 0.5881, 0.1047, 0.5862, 0.1407, 0.5776, 0.1045, 0.5881, 0.1047, 0.5799, 0.1906, 0.5755, 0.146, 0.5862, 0.1407, 0.5594, 0.1118, 0.5646, 0.1046, 0.5776, 0.1045, 0.5799, 0.1906, 0.5572, 0.151, 0.5755, 0.146, 0.4701, 0.2593, 0.4771, 0.2551, 0.486, 0.2896, 0.4834, 0.3155, 0.486, 0.2896, 0.4954, 0.3165, 0.2542, 0.5646, 0.2574, 0.5461, 0.2637, 0.5492, 0.2637, 0.5492, 0.2574, 0.5461, 0.2696, 0.5369, 0.2637, 0.5492, 0.2696, 0.5369, 0.293, 0.5338, 0.293, 0.5338, 0.2801, 0.5283, 0.3126, 0.5314, 0.2696, 0.5369, 0.2418, 0.5144, 0.2714, 0.528, 0.2714, 0.528, 0.2418, 0.5144, 0.2715, 0.52, 0.6122, 0.3787, 0.6056, 0.3817, 0.6056, 0.3739, 0.6056, 0.3739, 0.6007, 0.3651, 0.6083, 0.3385, 0.6056, 0.3817, 0.5813, 0.4195, 0.5973, 0.3746, 0.59, 0.3661, 0.5813, 0.3659, 0.5818, 0.3582, 0.5877, 0.3909, 0.5813, 0.3659, 0.59, 0.3661, 0.5813, 0.4195, 0.5772, 0.4159, 0.5877, 0.3909, 0.5769, 0.4261, 0.5659, 0.429, 0.5772, 0.4159, 0.6083, 0.3385, 0.6049, 0.3128, 0.61, 0.3108, 0.4523, 0.5488, 0.4345, 0.5315, 0.4594, 0.5249, 0.491, 0.4729, 0.5156, 0.4594, 0.5202, 0.4662, 0.5202, 0.4662, 0.5156, 0.4594, 0.5342, 0.4489, 0.2948, 0.6914, 0.3404, 0.6576, 0.3727, 0.6838, 0.358, 0.6244, 0.3684, 0.6246, 0.3482, 0.633, 0.358, 0.6244, 0.3677, 0.6072, 0.3684, 0.6246, 0.3861, 0.6343, 0.4121, 0.6497, 0.3814, 0.662, 0.3861, 0.6343, 0.3684, 0.6246, 0.4063, 0.6332, 0.3771, 0.593, 0.4057, 0.625, 0.3684, 0.6246, 0.4121, 0.6497, 0.4224, 0.6567, 0.4248, 0.6778, 0.4283, 0.5965, 0.4285, 0.6093, 0.4057, 0.625, 0.627, 0.577, 0.629, 0.5686, 0.6508, 0.5764, 0.5393, 0.6343, 0.5554, 0.5858, 0.5952, 0.5755, 0.627, 0.577, 0.6172, 0.6191, 0.6143, 0.6507, 0.6065, 0.6894, 0.5712, 0.7116, 0.5335, 0.6621, 0.4371, 0.8031, 0.4423, 0.7855, 0.4562, 0.811, 0.4759, 0.7847, 0.4775, 0.7553, 0.4984, 0.7859, 0.4759, 0.7847, 0.4671, 0.787, 0.4775, 0.7553, 0.4671, 0.787, 0.4393, 0.75, 0.4588, 0.7313, 0.5092, 0.7432, 0.5523, 0.7426, 0.5669, 0.7812, 0.5734, 0.7908, 0.57, 0.8275, 0.5391, 0.8756, 0.5341, 0.8493, 0.497, 0.8527, 0.4868, 0.8308, 0.4984, 0.7859, 0.5092, 0.7432, 0.5206, 0.7293, 0.5523, 0.7426, 0.5206, 0.7293, 0.5543, 0.7065, 0.5553, 0.7329, 0.4934, 0.7294, 0.5151, 0.6888, 0.5206, 0.7293, 0.5206, 0.7293, 0.5151, 0.6888, 0.5543, 0.7065, 0.4467, 0.8264, 0.4371, 0.8031, 0.4562, 0.811, 0.4423, 0.7855, 0.4356, 0.7652, 0.4393, 0.75, 0.5523, 0.7426, 0.5553, 0.7329, 0.5636, 0.7444, 0.2948, 0.6914, 0.2587, 0.6995, 0.2574, 0.6934, 0.2436, 0.7092, 0.2435, 0.7146, 0.2369, 0.7213, 0.2369, 0.7213, 0.2277, 0.7257, 0.1954, 0.7245, 0.1954, 0.7245, 0.2199, 0.7337, 0.1963, 0.731, 0.2277, 0.7257, 0.2315, 0.7289, 0.2199, 0.7337, 0.2199, 0.7337, 0.2201, 0.7379, 0.1963, 0.731, 0.2315, 0.7289, 0.2482, 0.7323, 0.2201, 0.7379, 0.2996, 0.7492, 0.2482, 0.7323, 0.2435, 0.7146, 0.2948, 0.6914, 0.3463, 0.6909, 0.3511, 0.7051, 0.3343, 0.7058, 0.3281, 0.7164, 0.3207, 0.7207, 0.3107, 0.7413, 0.2201, 0.7379, 0.2192, 0.7434, 0.1963, 0.731, 0.2482, 0.7323, 0.2996, 0.7492, 0.2267, 0.7477, 0.2192, 0.7434, 0.2267, 0.7477, 0.2178, 0.75, 0.625, 0.8755, 0.6135, 0.9061, 0.6196, 0.8784, 0.625, 0.8755, 0.6185, 0.9321, 0.6135, 0.9061, 0.6185, 0.9321, 0.6157, 0.9337, 0.6135, 0.9061, 0.6157, 0.9337, 0.5987, 0.8879, 0.6066, 0.888, 0.6123, 0.883, 0.6066, 0.888, 0.6003, 0.8761, 0.59, 0.8766, 0.5813, 0.868, 0.5834, 0.8356, 0.5813, 0.868, 0.5752, 0.8682, 0.5834, 0.8356, 0.5834, 0.8356, 0.5391, 0.8756, 0.57, 0.8275, 0.625, 0.9211, 0.6185, 0.9321, 0.625, 0.8755, 0.1396, 0.607, 0.1236, 0.5829, 0.4593, 0.2123, 0.4666, 0.2326, 0.4701, 0.2593, 0.4834, 0.3155, 0.4672, 0.3326, 0.2335, 0.5, 0.2418, 0.5144, 0.2574, 0.5461, 0.2542, 0.5646, 0.2465, 0.5793, 0.2439, 0.5926, 0.2028, 0.6324, 0.1884, 0.6249, 0.169, 0.6183, 0.155, 0.6173, 0.2401, 0.6219, 0.2437, 0.6321, 0.2028, 0.6324, 0.2401, 0.6219, 0.2533, 0.6317, 0.2437, 0.6321, 0.2618, 0.6395, 0.2943, 0.6477, 0.2742, 0.647, 0.308, 0.6484, 0.2744, 0.6737, 0.2943, 0.6477, 0.3404, 0.6576, 0.2948, 0.6914, 0.2744, 0.6737, 0.4562, 0.811, 0.4633, 0.8353, 0.4467, 0.8264, 0.4868, 0.8308, 0.497, 0.8527, 0.4633, 0.8353, 0.497, 0.8527, 0.4991, 0.8746, 0.4902, 0.8828, 0.4467, 0.8264, 0.4633, 0.8353, 0.4749, 0.8827, 0.497, 0.8527, 0.4902, 0.8828, 0.4749, 0.8827, 0.5341, 0.8493, 0.5391, 0.8756, 0.5071, 0.8749, 0.4991, 0.8746, 0.5072, 0.8831, 0.4902, 0.8828, 0.4991, 0.8746, 0.5071, 0.8749, 0.5072, 0.8831, 0.5071, 0.8749, 0.5391, 0.8756, 0.5072, 0.8831, 0.4583, 0.8988, 0.4447, 0.898, 0.4749, 0.8827, 0.4749, 0.8827, 0.4902, 0.8828, 0.486, 0.8911, 0.4523, 0.5488, 0.4834, 0.553, 0.4561, 0.5766, 0.4561, 0.5766, 0.5126, 0.5751, 0.4992, 0.5896, 0.5126, 0.5751, 0.5581, 0.5769, 0.5554, 0.5858, 0.5554, 0.5858, 0.5393, 0.6343, 0.4992, 0.5896, 0.5393, 0.6343, 0.5335, 0.6621, 0.5103, 0.6365, 0.5335, 0.6621, 0.5543, 0.7065, 0.5151, 0.6888, 0.4305, 0.5537, 0.4523, 0.5488, 0.4561, 0.5766, 0.5335, 0.6621, 0.5712, 0.7116, 0.5543, 0.7065, 0.4285, 0.6093, 0.4283, 0.5965, 0.4394, 0.5855, 0.4656, 0.5851, 0.4992, 0.5896, 0.5103, 0.6365, 0.5073, 0.6679, 0.5151, 0.6888, 0.4934, 0.7294, 0.4666, 0.729, 0.4593, 0.718, 0.4468, 0.696, 0.4301, 0.6726, 0.4224, 0.6567, 0.4121, 0.6497, 0.4063, 0.6332, 0.7184, 0.5852, 0.7101, 0.585, 0.719, 0.5713, 0.4305, 0.5537, 0.4561, 0.5766, 0.4394, 0.5855, 0.7101, 0.585, 0.7184, 0.5852, 0.7188, 0.6225, 0.7297, 0.6225, 0.7188, 0.6225, 0.7184, 0.5852, 0.6847, 0.5853, 0.7101, 0.585, 0.7188, 0.6225, 0.6847, 0.5853, 0.7188, 0.6225, 0.7247, 0.6497, 0.7188, 0.6225, 0.7267, 0.6409, 0.7247, 0.6497, 0.7309, 0.6645, 0.7247, 0.6497, 0.7267, 0.6409, 0.7394, 0.6811, 0.7309, 0.6645, 0.7504, 0.6893, 0.7017, 0.5606, 0.719, 0.5713, 0.6847, 0.5853, 0.7309, 0.6645, 0.7404, 0.6894, 0.6971, 0.6836, 0.4399, 0.1239, 0.4522, 0.1097, 0.4398, 0.1582, 0.4843, 0.1136, 0.5093, 0.1504, 0.4731, 0.1595, 0.4356, 0.1348, 0.4399, 0.1239, 0.4398, 0.1582, 0.4364, 0.1644, 0.4398, 0.1582, 0.4439, 0.1738, 0.4851, 0.3273, 0.4834, 0.3155, 0.4954, 0.3165, 0.4954, 0.3165, 0.5446, 0.3333, 0.5184, 0.3275, 0.4701, 0.3424, 0.4672, 0.3326, 0.4851, 0.3273, 0.5184, 0.3275, 0.5446, 0.3333, 0.5269, 0.3351, 0.4672, 0.3326, 0.4701, 0.3424, 0.4513, 0.3457, 0.4513, 0.3457, 0.4701, 0.3424, 0.4385, 0.3655, 0.5446, 0.3333, 0.5613, 0.3347, 0.5487, 0.3436, 0.4701, 0.3424, 0.4356, 0.375, 0.4385, 0.3655, 0.5636, 0.302, 0.5446, 0.3333, 0.4954, 0.3165, 0.5636, 0.302, 0.5613, 0.3347, 0.5446, 0.3333, 0.5613, 0.3347, 0.562, 0.3434, 0.5487, 0.3436, 0.1926, 0.6775, 0.1929, 0.7097, 0.1875, 0.697, 0.1875, 0.697, 0.1929, 0.7097, 0.1703, 0.7105, 0.1623, 0.7161, 0.1676, 0.7218, 0.1549, 0.7131, 0.1549, 0.7131, 0.1517, 0.7134, 0.1426, 0.7015, 0.1676, 0.7218, 0.1703, 0.7105, 0.176, 0.7228, 0.176, 0.7228, 0.1703, 0.7105, 0.1954, 0.7245, 0.1426, 0.7015, 0.1355, 0.693, 0.1703, 0.7105, 0.1355, 0.693, 0.1875, 0.697, 0.1703, 0.7105, 0.1994, 0.7156, 0.1954, 0.7245, 0.1929, 0.7097, 0.1355, 0.693, 0.1293, 0.6936, 0.1337, 0.6712, 0.6164, 0.06012, 0.6091, 0.06929, 0.6022, 0.08625, 0.595, 0.09179, 0.592, 0.0987, 0.5776, 0.1045, 0.5646, 0.1046, 0.5217, 0.1115, 0.4843, 0.1136, 0.4619, 0.06825, 0.4368, 0.03854, 0.4356, 0.004365, 0.4583, 0.8988, 0.486, 0.8911, 0.5072, 0.8831, 0.5391, 0.8756, 0.5633, 0.8755, 0.5755, 0.8762, 0.59, 0.8766, 0.5987, 0.8879, 0.6174, 0.05307, 0.618, 0.1941, 0.5999, 0.194, 0.6063, 0.1618, 0.5942, 0.1919, 0.5984, 0.1812, 0.5999, 0.194, 0.5692, 0.2237, 0.5769, 0.208, 0.5855, 0.1989, 0.6045, 0.2095, 0.5692, 0.2237, 0.5855, 0.1989, 0.5855, 0.1989, 0.5799, 0.1906, 0.5934, 0.1798, 0.5934, 0.1798, 0.5942, 0.1919, 0.5855, 0.1989, 0.5799, 0.1906, 0.5855, 0.1989, 0.5769, 0.208, 0.562, 0.2661, 0.5636, 0.302, 0.4954, 0.3165, 0.486, 0.2896, 0.4771, 0.2551, 0.4666, 0.2326, 0.4593, 0.2123, 0.4598, 0.2018, 0.4525, 0.1907, 0.4731, 0.1595, 0.5093, 0.1504, 0.5572, 0.151, 0.5692, 0.2237, 0.6045, 0.2095, 0.5681, 0.2462, 0.3439, 0.7192, 0.3383, 0.7161, 0.3511, 0.7051, 0.3383, 0.7161, 0.3343, 0.7058, 0.3511, 0.7051, 0.3383, 0.7161, 0.3281, 0.7164, 0.3343, 0.7058, 0.3207, 0.7207, 0.3281, 0.7164, 0.3275, 0.7361, 0.3647, 0.6982, 0.3463, 0.6909, 0.3711, 0.6931, 0.57, 0.8275, 0.5734, 0.7908, 0.5783, 0.8021, 0.5783, 0.8021, 0.5734, 0.7908, 0.584, 0.7969, 0.584, 0.7969, 0.5734, 0.7908, 0.5828, 0.7898, 0.5734, 0.7711, 0.5756, 0.7824, 0.5669, 0.7745, 0.5734, 0.7711, 0.5821, 0.7791, 0.5756, 0.7824, 0.5821, 0.7791, 0.5898, 0.7864, 0.5828, 0.7898, 0.5756, 0.7824, 0.5734, 0.7908, 0.5669, 0.7812, 0.5756, 0.7824, 0.5828, 0.7898, 0.5734, 0.7908, 0.5922, 0.7942, 0.584, 0.7969, 0.5828, 0.7898, 0.5834, 0.8356, 0.5783, 0.8021, 0.5842, 0.8088, 0.3331, 0.5473, 0.3244, 0.5403, 0.33, 0.5419, 0.3497, 0.5529, 0.3564, 0.5589, 0.3478, 0.559, 0.3591, 0.5527, 0.3564, 0.5589, 0.3497, 0.5529, 0.3126, 0.5314, 0.3244, 0.5403, 0.3106, 0.5344, 0.3412, 0.5612, 0.3331, 0.5473, 0.3386, 0.5497, 0.5895, 0.4573, 0.5842, 0.4439, 0.6053, 0.4541, 0.5895, 0.4573, 0.5952, 0.5755, 0.5581, 0.5769, 0.5126, 0.5751, 0.4834, 0.553, 0.4661, 0.5099, 0.4823, 0.4925, 0.4973, 0.481, 0.5202, 0.4662, 0.5342, 0.4489, 0.5512, 0.443, 0.5659, 0.429, 0.5842, 0.4439, 0.1905, 0.6327, 0.1862, 0.6707, 0.1795, 0.6336, 0.1884, 0.6249, 0.1905, 0.6327, 0.1795, 0.6336, 0.1884, 0.6249, 0.1748, 0.625, 0.169, 0.6183, 0.155, 0.6173, 0.169, 0.6183, 0.1748, 0.625, 0.1396, 0.607, 0.1291, 0.617, 0.1289, 0.6065, 0.155, 0.6173, 0.1291, 0.617, 0.1396, 0.607, 0.1884, 0.6249, 0.2028, 0.6324, 0.1905, 0.6327, 0.1337, 0.6712, 0.1293, 0.6936, 0.125, 0.6683, 0.125, 0.6152, 0.1291, 0.617, 0.125, 0.6271, 0.1289, 0.6065, 0.125, 0.6152, 0.125, 0.5928, 0.1396, 0.607, 0.125, 0.5928, 0.1236, 0.5829, 0.6091, 0.06929, 0.625, 0.06571, 0.6075, 0.1133, 0.6022, 0.08625, 0.6075, 0.1133, 0.595, 0.09179, 0.6063, 0.1618, 0.5966, 0.1606, 0.6005, 0.1294, 0.6063, 0.1618, 0.5984, 0.1812, 0.5966, 0.1606, 0.5984, 0.1812, 0.5934, 0.1798, 0.5966, 0.1606, 0.595, 0.09179, 0.6005, 0.1294, 0.592, 0.0987, 0.6005, 0.1294, 0.5966, 0.1606, 0.5928, 0.1524, 0.5966, 0.1606, 0.5934, 0.1798, 0.5928, 0.1524, 0.592, 0.0987, 0.5928, 0.1524, 0.5862, 0.1407, 0.5928, 0.1524, 0.5934, 0.1798, 0.5862, 0.1407, 0.5934, 0.1798, 0.5799, 0.1906, 0.5862, 0.1407, 0.5862, 0.1407, 0.5755, 0.146, 0.5776, 0.1045, 0.5755, 0.146, 0.5572, 0.151, 0.5594, 0.1118, 0.7309, 0.6645, 0.7267, 0.6409, 0.7297, 0.6225, 0.7184, 0.5852, 0.7739, 0.5635, 0.618, 0.1941, 0.6063, 0.1618, 0.6005, 0.1294, 0.6075, 0.1133, 0.7978, 0.681, 0.7504, 0.6893, 0.625, 0.06571, 0.6091, 0.06929, 0.6164, 0.06012, 0.4834, 0.3155, 0.4701, 0.2593, 0.486, 0.2896, 0.4771, 0.2551, 0.4701, 0.2593, 0.4666, 0.2326, 0.4598, 0.2018, 0.4593, 0.2123, 0.4525, 0.1907, 0.4364, 0.1644, 0.4525, 0.1907, 0.4593, 0.2123, 0.2801, 0.5283, 0.293, 0.5338, 0.2696, 0.5369, 0.2714, 0.528, 0.2801, 0.5283, 0.2696, 0.5369, 0.2696, 0.5369, 0.2574, 0.5461, 0.2418, 0.5144, 0.3126, 0.5314, 0.2801, 0.5283, 0.2715, 0.52, 0.2719, 0.5159, 0.2715, 0.52, 0.2651, 0.5118, 0.2584, 0.5067, 0.252, 0.509, 0.2485, 0.5039, 0.2485, 0.5039, 0.252, 0.509, 0.2418, 0.5144, 0.25, 0.5, 0.2485, 0.5039, 0.242, 0.5, 0.25, 0.5, 0.2584, 0.5067, 0.2485, 0.5039, 0.3106, 0.5344, 0.293, 0.5338, 0.3126, 0.5314, 0.6211, 0.3526, 0.6122, 0.3787, 0.6083, 0.3385, 0.6083, 0.3385, 0.6042, 0.337, 0.6049, 0.3128, 0.6056, 0.3739, 0.5973, 0.3746, 0.6007, 0.3651, 0.6213, 0.3976, 0.5813, 0.4195, 0.6056, 0.3817, 0.6213, 0.3976, 0.5842, 0.4439, 0.5813, 0.4195, 0.6083, 0.3385, 0.6007, 0.3651, 0.6042, 0.337, 0.6056, 0.3739, 0.6056, 0.3817, 0.5973, 0.3746, 0.5877, 0.3909, 0.5973, 0.3746, 0.5813, 0.4195, 0.5973, 0.3746, 0.5877, 0.3909, 0.59, 0.3661, 0.5813, 0.3659, 0.5877, 0.3909, 0.5772, 0.4159, 0.5613, 0.3347, 0.6049, 0.3128, 0.6042, 0.337, 0.6007, 0.3651, 0.59, 0.3661, 0.5818, 0.3582, 0.5733, 0.3522, 0.5813, 0.4195, 0.5769, 0.4261, 0.5772, 0.4159, 0.5772, 0.4159, 0.562, 0.3434, 0.5733, 0.3522, 0.5733, 0.3522, 0.562, 0.3434, 0.5613, 0.3347, 0.6219, 0.3908, 0.617, 0.385, 0.6211, 0.3526, 0.6213, 0.3976, 0.6219, 0.3908, 0.625, 0.3991, 0.625, 0.4313, 0.5842, 0.4439, 0.6213, 0.3976, 0.4834, 0.553, 0.4523, 0.5488, 0.4594, 0.5249, 0.4523, 0.5488, 0.4305, 0.5537, 0.4345, 0.5315, 0.4834, 0.553, 0.4594, 0.5249, 0.4661, 0.5099, 0.4823, 0.4925, 0.491, 0.4729, 0.4973, 0.481, 0.4973, 0.481, 0.491, 0.4729, 0.5202, 0.4662, 0.3235, 0.6409, 0.3154, 0.6366, 0.3395, 0.6291, 0.3482, 0.633, 0.3395, 0.6291, 0.358, 0.6244, 0.3727, 0.6838, 0.3404, 0.6576, 0.3814, 0.662, 0.3684, 0.6246, 0.3861, 0.6343, 0.3814, 0.662, 0.3677, 0.6072, 0.3732, 0.5817, 0.3771, 0.593, 0.3771, 0.593, 0.3732, 0.5817, 0.386, 0.5646, 0.3677, 0.6072, 0.3771, 0.593, 0.3684, 0.6246, 0.3861, 0.6343, 0.4063, 0.6332, 0.4121, 0.6497, 0.386, 0.5646, 0.4056, 0.5682, 0.3771, 0.593, 0.4063, 0.6332, 0.3684, 0.6246, 0.4057, 0.625, 0.4063, 0.6332, 0.4057, 0.625, 0.4285, 0.6093, 0.3771, 0.593, 0.4056, 0.5682, 0.4283, 0.5965, 0.4057, 0.625, 0.3771, 0.593, 0.4283, 0.5965, 0.4056, 0.5682, 0.4305, 0.5537, 0.4394, 0.5855, 0.4056, 0.5682, 0.4394, 0.5855, 0.4283, 0.5965, 0.308, 0.6484, 0.3154, 0.6366, 0.3235, 0.6409, 0.3732, 0.5817, 0.375, 0.5606, 0.386, 0.5646, 0.3814, 0.662, 0.4248, 0.6778, 0.4108, 0.6894, 0.3727, 0.6838, 0.3814, 0.662, 0.4108, 0.6894, 0.5952, 0.5755, 0.629, 0.5686, 0.627, 0.577, 0.5581, 0.5769, 0.5952, 0.5755, 0.5554, 0.5858, 0.6065, 0.6894, 0.6143, 0.6507, 0.6263, 0.69, 0.4671, 0.787, 0.4562, 0.811, 0.4423, 0.7855, 0.6116, 0.5606, 0.629, 0.5686, 0.5952, 0.5755, 0.6508, 0.5764, 0.629, 0.5686, 0.6317, 0.5607, 0.6847, 0.5853, 0.6508, 0.5764, 0.6766, 0.5606, 0.4811, 0.8048, 0.4759, 0.7847, 0.4984, 0.7859, 0.4671, 0.787, 0.4423, 0.7855, 0.4393, 0.75, 0.5092, 0.7432, 0.4984, 0.7859, 0.4775, 0.7553, 0.4775, 0.7553, 0.4671, 0.787, 0.4588, 0.7313, 0.5092, 0.7432, 0.4775, 0.7553, 0.4754, 0.7422, 0.4775, 0.7553, 0.4588, 0.7313, 0.4754, 0.7422, 0.5523, 0.7426, 0.5206, 0.7293, 0.5553, 0.7329, 0.5092, 0.7432, 0.4934, 0.7294, 0.5206, 0.7293, 0.5092, 0.7432, 0.4754, 0.7422, 0.4934, 0.7294, 0.4588, 0.7313, 0.4393, 0.75, 0.4369, 0.7294, 0.4934, 0.7294, 0.4754, 0.7422, 0.4666, 0.729, 0.4666, 0.729, 0.4588, 0.7313, 0.4593, 0.718, 0.4422, 0.703, 0.4468, 0.696, 0.4593, 0.718, 0.4468, 0.696, 0.4422, 0.703, 0.4248, 0.6778, 0.4371, 0.8031, 0.4356, 0.7955, 0.4423, 0.7855, 0.4588, 0.7313, 0.4369, 0.7294, 0.4593, 0.718, 0.2574, 0.6934, 0.2585, 0.6849, 0.2661, 0.6814, 0.2661, 0.6814, 0.2948, 0.6914, 0.2574, 0.6934, 0.2587, 0.6995, 0.2948, 0.6914, 0.2435, 0.7146, 0.2574, 0.6934, 0.2587, 0.6995, 0.2436, 0.7092, 0.2435, 0.7146, 0.2436, 0.7092, 0.2587, 0.6995, 0.1954, 0.7245, 0.2436, 0.7092, 0.2369, 0.7213, 0.2436, 0.7092, 0.1954, 0.7245, 0.1994, 0.7156, 0.2315, 0.7289, 0.2277, 0.7257, 0.2369, 0.7213, 0.2435, 0.7146, 0.2482, 0.7323, 0.2369, 0.7213, 0.2315, 0.7289, 0.2369, 0.7213, 0.2482, 0.7323, 0.2201, 0.7379, 0.2199, 0.7337, 0.2315, 0.7289, 0.2201, 0.7379, 0.2482, 0.7323, 0.2267, 0.7477, 0.2267, 0.7477, 0.2192, 0.7434, 0.2201, 0.7379, 0.1856, 0.7326, 0.2192, 0.7434, 0.2178, 0.75, 0.6066, 0.888, 0.6123, 0.883, 0.6135, 0.9061, 0.6066, 0.888, 0.6135, 0.9061, 0.6157, 0.9337, 0.5987, 0.8879, 0.6003, 0.8761, 0.6066, 0.888, 0.5755, 0.8762, 0.5813, 0.868, 0.59, 0.8766, 0.5752, 0.8682, 0.5755, 0.8762, 0.5633, 0.8755, 0.6235, 0.8655, 0.625, 0.8755, 0.6196, 0.8784, 0.5834, 0.8356, 0.5752, 0.8682, 0.5391, 0.8756, 0.2439, 0.5926, 0.2401, 0.6219, 0.2028, 0.6324, 0.2431, 0.6378, 0.2533, 0.6317, 0.2618, 0.6395, 0.2431, 0.6378, 0.2618, 0.6395, 0.2593, 0.6436, 0.2593, 0.6436, 0.2618, 0.6395, 0.2742, 0.647, 0.308, 0.6484, 0.2943, 0.6477, 0.3154, 0.6366, 0.2755, 0.6543, 0.2742, 0.647, 0.2943, 0.6477, 0.2593, 0.6436, 0.2742, 0.647, 0.2755, 0.6543, 0.2755, 0.6543, 0.2943, 0.6477, 0.2744, 0.6737, 0.2734, 0.6631, 0.2755, 0.6543, 0.2744, 0.6737, 0.2744, 0.6737, 0.2948, 0.6914, 0.2661, 0.6814, 0.308, 0.6484, 0.3404, 0.6576, 0.2744, 0.6737, 0.4447, 0.898, 0.4357, 0.8982, 0.4749, 0.8827, 0.4356, 0.9394, 0.4357, 0.9296, 0.4583, 0.8988, 0.4656, 0.5851, 0.4394, 0.5855, 0.4561, 0.5766, 0.5335, 0.6621, 0.5073, 0.6679, 0.5103, 0.6365, 0.4731, 0.1595, 0.4525, 0.1907, 0.4439, 0.1738, 0.4398, 0.1582, 0.7184, 0.5852, 0.719, 0.5713, 0.7259, 0.5696, 0.7184, 0.5852, 0.7337, 0.5606, 0.7739, 0.5635, 0.7188, 0.6225, 0.7297, 0.6225, 0.7267, 0.6409, 0.7504, 0.6893, 0.7404, 0.6894, 0.7394, 0.6811, 0.4518, 0.09943, 0.4436, 0.1033, 0.4415, 0.07873, 0.4436, 0.1033, 0.4518, 0.09943, 0.4522, 0.1097, 0.1856, 0.7326, 0.1676, 0.7218, 0.176, 0.7228, 0.1963, 0.731, 0.5594, 0.1118, 0.5217, 0.1115, 0.5646, 0.1046, 0.5269, 0.3351, 0.4851, 0.3273, 0.5184, 0.3275, 0.1293, 0.6936, 0.1355, 0.693, 0.1426, 0.7015, 0.1517, 0.7134, 0.1623, 0.7161, 0.1549, 0.7131, 0.1703, 0.7105, 0.6045, 0.2095, 0.5855, 0.1989, 0.5999, 0.194, 0.61, 0.2034, 0.6212, 0.05686, 0.625, 0.06571, 0.6164, 0.06012, 0.3497, 0.5529, 0.3478, 0.559, 0.3386, 0.5497, 0.34, 0.5445, 0.2719, 0.5159, 0.2651, 0.5118, 0.2584, 0.5067, 0.4356, 0.375, 0.4701, 0.3424, 0.5269, 0.3351, 0.5487, 0.3436, 0.562, 0.3434, 0.5772, 0.4159, 0.5659, 0.429, 0.5512, 0.443, 0.5342, 0.4489, 0.5156, 0.4594, 0.491, 0.4729, 0.4823, 0.4925, 0.4661, 0.5099, 0.4594, 0.5249, 0.3464, 0.5426, 0.34, 0.5445, 0.33, 0.5419, 0.3244, 0.5403, 0.3126, 0.5314, 0.2715, 0.52, 0.125, 0.6152, 0.1289, 0.6065, 0.1291, 0.617, 0.5776, 0.1045, 0.592, 0.0987, 0.5881, 0.1047, 0.5594, 0.1118, 0.5776, 0.1045, 0.5755, 0.146, 0.2715, 0.52, 0.2418, 0.5144, 0.252, 0.509, 0.2651, 0.5118, 0.3106, 0.5344, 0.3244, 0.5403, 0.3331, 0.5473, 0.3732, 0.5817, 0.3677, 0.6072, 0.358, 0.6244, 0.3395, 0.6291, 0.3154, 0.6366, 0.2943, 0.6477, 0.2618, 0.6395, 0.2533, 0.6317, 0.2401, 0.6219, 0.2439, 0.5926, 0.2465, 0.5793, 0.2542, 0.5646, 0.2637, 0.5492, 0.293, 0.5338, 0.2715, 0.52, 0.2801, 0.5283, 0.2714, 0.528, 0.2485, 0.5039, 0.2418, 0.5144, 0.2335, 0.5, 0.242, 0.5, 0.2651, 0.5118, 0.252, 0.509, 0.2584, 0.5067, 0.6083, 0.3385, 0.61, 0.3108, 0.6205, 0.3206, 0.6211, 0.3526, 0.617, 0.385, 0.6219, 0.3908, 0.6213, 0.3976, 0.617, 0.385, 0.6213, 0.3976, 0.6056, 0.3817, 0.6122, 0.3787, 0.6122, 0.3787, 0.6211, 0.3526, 0.617, 0.385, 0.6056, 0.3739, 0.6083, 0.3385, 0.6122, 0.3787, 0.5813, 0.3659, 0.5772, 0.4159, 0.5733, 0.3522, 0.5818, 0.3582, 0.5973, 0.3746, 0.59, 0.3661, 0.6007, 0.3651, 0.6213, 0.3976, 0.625, 0.3991, 0.625, 0.4146, 0.5769, 0.4261, 0.5842, 0.4439, 0.5659, 0.429, 0.3235, 0.6409, 0.3395, 0.6291, 0.3482, 0.633, 0.3404, 0.6576, 0.3404, 0.6576, 0.308, 0.6484, 0.3235, 0.6409, 0.3404, 0.6576, 0.3482, 0.633, 0.3684, 0.6246, 0.3814, 0.662, 0.3814, 0.662, 0.4121, 0.6497, 0.4248, 0.6778, 0.4301, 0.6726, 0.4248, 0.6778, 0.4224, 0.6567, 0.4811, 0.8048, 0.4562, 0.811, 0.4671, 0.787, 0.4759, 0.7847, 0.4588, 0.7313, 0.4666, 0.729, 0.4754, 0.7422, 0.4984, 0.7859, 0.4868, 0.8308, 0.4811, 0.8048, 0.5712, 0.7116, 0.5553, 0.7329, 0.5543, 0.7065, 0.2199, 0.7337, 0.1954, 0.7245, 0.2277, 0.7257, 0.2192, 0.7434, 0.1856, 0.7326, 0.1963, 0.731, 0.6235, 0.8655, 0.6196, 0.8784, 0.6123, 0.883, 0.6135, 0.9061, 0.6123, 0.883, 0.6196, 0.8784, 0.59, 0.8766, 0.6003, 0.8761, 0.5987, 0.8879, 0.5752, 0.8682, 0.5813, 0.868, 0.5755, 0.8762, 0.5391, 0.8756, 0.5752, 0.8682, 0.5633, 0.8755, 0.2431, 0.6378, 0.2437, 0.6321, 0.2533, 0.6317, 0.2661, 0.6814, 0.2734, 0.6631, 0.2744, 0.6737])
me_001.materials.append(mat_004)
me_001.materials.append(mat_003)
me_001.materials.append(mat_001)
me_001.materials.append(mat_x)
me_001.update()

# ---- objects
ob_001 = bpy.data.objects.new('Сфера.001', me_001)

# ---- transforms, parenting, visibility, modifiers, constraints
ob_001.location = (0.0, 0.0, 0.0)
ob_001.scale = (3.255, 3.255, 3.255)

# ---- collection membership
col_collection.objects.link(ob_001)

# ---- scene / render settings (as saved in the file)
scene.frame_start = 1; scene.frame_end = 250; scene.frame_set(28)
scene.render.engine = 'BLENDER_EEVEE_NEXT'
scene.cycles.sampling_pattern = 'TABULATED_SOBOL'
scene.cycles.use_light_tree = False
scene.view_settings.view_transform = 'Filmic'
bpy.context.view_layer.update()

# ---- added for rendering (the .blend has no active camera): camera
cam_auto = bpy.data.cameras.new('AutoCamera')
cam_auto.lens = 50.0
cam_auto.sensor_width = 36.0
cam_auto.clip_end = 1000.0
ob_auto_camera = bpy.data.objects.new('AutoCamera', cam_auto)
scene.collection.objects.link(ob_auto_camera)
ob_auto_camera.location = (4.58444, -5.26479, 3.78364)
ob_auto_camera.rotation_euler = (1.09748, -7.21219e-08, 0.694738)
scene.camera = ob_auto_camera
bpy.context.view_layer.update()
